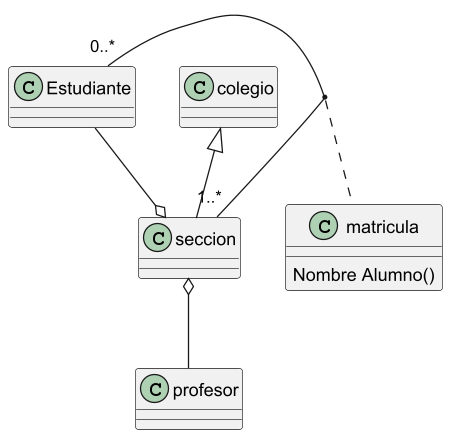

The diagram above was rendered by PlantUML. Its source (embedded in the PNG):
@startuml
scale 450 width
class Estudiante{}
class colegio{}
class matricula{
Nombre Alumno()
}
class profesor{}
class seccion {}

Estudiante "0..*" - "1..*"seccion
(Estudiante,seccion) .. matricula
seccion o-- profesor
seccion o-- Estudiante
colegio <|-- seccion

@enduml